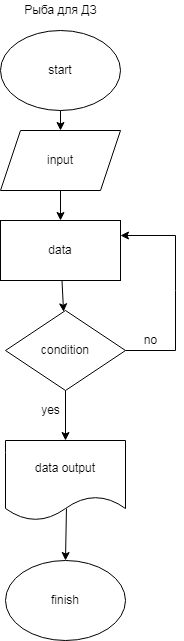

The diagram above was exported from draw.io. Its source (the exported page's mxGraphModel, read from the mxfile embedded in the PNG):
<mxGraphModel dx="754" dy="525" grid="1" gridSize="10" guides="1" tooltips="1" connect="1" arrows="1" fold="1" page="1" pageScale="1" pageWidth="827" pageHeight="1169" math="0" shadow="0">
  <root>
    <mxCell id="0" />
    <mxCell id="1" parent="0" />
    <mxCell id="2" value="Рыба для ДЗ" style="text;html=1;resizable=0;autosize=1;align=center;verticalAlign=middle;points=[];fillColor=none;strokeColor=none;rounded=0;" vertex="1" parent="1">
      <mxGeometry x="80" y="20" width="90" height="20" as="geometry" />
    </mxCell>
    <mxCell id="7" style="edgeStyle=none;html=1;exitX=0.5;exitY=1;exitDx=0;exitDy=0;entryX=0.5;entryY=0;entryDx=0;entryDy=0;" edge="1" parent="1" source="3" target="6">
      <mxGeometry relative="1" as="geometry" />
    </mxCell>
    <mxCell id="3" value="start" style="ellipse;whiteSpace=wrap;html=1;" vertex="1" parent="1">
      <mxGeometry x="65" y="50" width="120" height="80" as="geometry" />
    </mxCell>
    <mxCell id="10" value="" style="edgeStyle=none;html=1;" edge="1" parent="1" source="6" target="9">
      <mxGeometry relative="1" as="geometry" />
    </mxCell>
    <mxCell id="6" value="input" style="shape=parallelogram;perimeter=parallelogramPerimeter;whiteSpace=wrap;html=1;fixedSize=1;" vertex="1" parent="1">
      <mxGeometry x="65" y="150" width="120" height="60" as="geometry" />
    </mxCell>
    <mxCell id="12" value="" style="edgeStyle=none;html=1;" edge="1" parent="1" source="9" target="11">
      <mxGeometry relative="1" as="geometry" />
    </mxCell>
    <mxCell id="9" value="data" style="whiteSpace=wrap;html=1;" vertex="1" parent="1">
      <mxGeometry x="65" y="240" width="120" height="60" as="geometry" />
    </mxCell>
    <mxCell id="14" style="edgeStyle=none;html=1;exitX=0.5;exitY=1;exitDx=0;exitDy=0;entryX=0.5;entryY=0;entryDx=0;entryDy=0;" edge="1" parent="1" source="11" target="13">
      <mxGeometry relative="1" as="geometry" />
    </mxCell>
    <mxCell id="15" style="edgeStyle=none;html=1;exitX=1;exitY=0.5;exitDx=0;exitDy=0;entryX=1;entryY=0.25;entryDx=0;entryDy=0;rounded=0;" edge="1" parent="1" source="11" target="9">
      <mxGeometry relative="1" as="geometry">
        <Array as="points">
          <mxPoint x="240" y="370" />
          <mxPoint x="240" y="310" />
          <mxPoint x="240" y="255" />
        </Array>
      </mxGeometry>
    </mxCell>
    <mxCell id="11" value="condition" style="rhombus;whiteSpace=wrap;html=1;" vertex="1" parent="1">
      <mxGeometry x="70" y="330" width="120" height="80" as="geometry" />
    </mxCell>
    <mxCell id="19" style="edgeStyle=none;rounded=0;html=1;entryX=0.5;entryY=0;entryDx=0;entryDy=0;exitX=0.508;exitY=0.85;exitDx=0;exitDy=0;exitPerimeter=0;" edge="1" parent="1" source="13" target="18">
      <mxGeometry relative="1" as="geometry" />
    </mxCell>
    <mxCell id="13" value="data output" style="shape=document;whiteSpace=wrap;html=1;boundedLbl=1;" vertex="1" parent="1">
      <mxGeometry x="70" y="460" width="120" height="80" as="geometry" />
    </mxCell>
    <mxCell id="16" value="no" style="text;html=1;resizable=0;autosize=1;align=center;verticalAlign=middle;points=[];fillColor=none;strokeColor=none;rounded=0;" vertex="1" parent="1">
      <mxGeometry x="200" y="350" width="30" height="20" as="geometry" />
    </mxCell>
    <mxCell id="17" value="yes" style="text;html=1;resizable=0;autosize=1;align=center;verticalAlign=middle;points=[];fillColor=none;strokeColor=none;rounded=0;" vertex="1" parent="1">
      <mxGeometry x="100" y="420" width="30" height="20" as="geometry" />
    </mxCell>
    <mxCell id="18" value="finish" style="ellipse;whiteSpace=wrap;html=1;" vertex="1" parent="1">
      <mxGeometry x="70" y="580" width="120" height="80" as="geometry" />
    </mxCell>
  </root>
</mxGraphModel>